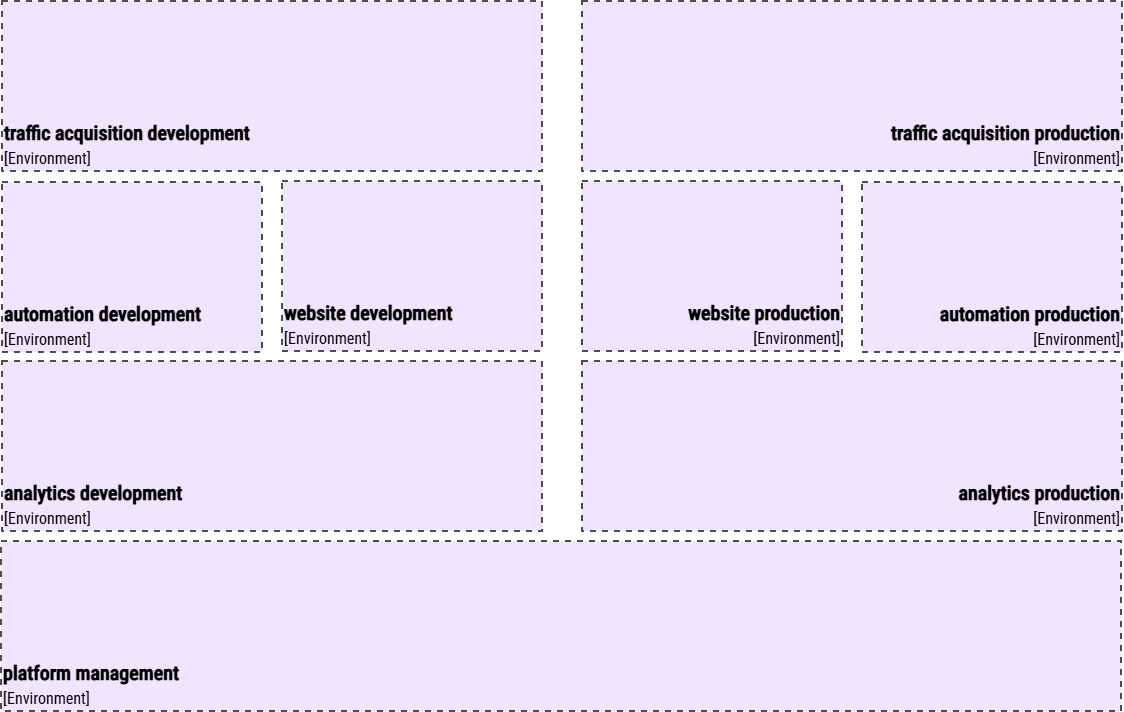

The diagram above was exported from draw.io. Its source (the exported page's mxGraphModel, read from the mxfile embedded in the PNG):
<mxGraphModel dx="558" dy="-374" grid="1" gridSize="10" guides="1" tooltips="1" connect="1" arrows="1" fold="1" page="1" pageScale="1" pageWidth="1169" pageHeight="827" math="0" shadow="0">
  <root>
    <mxCell id="0" />
    <mxCell id="1" parent="0" />
    <mxCell id="tipchKsAqBghaqb_rlFq-1" parent="1" style="rounded=0;whiteSpace=wrap;html=1;strokeColor=none;movable=1;resizable=1;rotatable=1;deletable=1;editable=1;locked=0;connectable=1;fontColor=#000000;" value="" vertex="1">
      <mxGeometry height="710" width="1120" x="4251" y="1850" as="geometry" />
    </mxCell>
    <mxCell id="tipchKsAqBghaqb_rlFq-2" parent="1" style="rounded=0;whiteSpace=wrap;html=1;strokeWidth=2;fillColor=#EFE5FF;strokeColor=#4D4D4D;verticalAlign=bottom;fontColor=#000000;dashed=1;align=right;fontFamily=Roboto Condensed;fontSource=https%3A%2F%2Ffonts.googleapis.com%2Fcss%3Ffamily%3DRoboto%2BCondensed;fontSize=20;" value="&lt;div style=&quot;&quot;&gt;&lt;b style=&quot;background-color: transparent; scrollbar-color: rgba(100, 100, 100, 0.4) rgb(255, 255, 255); text-align: center;&quot;&gt;traffic acquisition &lt;/b&gt;&lt;span style=&quot;background-color: transparent;&quot;&gt;&lt;b&gt;production&lt;/b&gt;&lt;/span&gt;&lt;/div&gt;&lt;font style=&quot;scrollbar-color: rgba(100, 100, 100, 0.4) rgb(255, 255, 255); font-size: 16px;&quot;&gt;[Environment]&lt;/font&gt;" vertex="1">
      <mxGeometry height="170" width="540" x="4831" y="1850" as="geometry" />
    </mxCell>
    <mxCell id="tipchKsAqBghaqb_rlFq-3" parent="1" style="rounded=0;whiteSpace=wrap;html=1;strokeWidth=2;fillColor=#EFE5FF;strokeColor=#4D4D4D;verticalAlign=bottom;fontColor=#000000;dashed=1;align=left;fontFamily=Roboto Condensed;fontSource=https%3A%2F%2Ffonts.googleapis.com%2Fcss%3Ffamily%3DRoboto%2BCondensed;fontSize=20;" value="&lt;div style=&quot;text-align: center;&quot;&gt;&lt;span style=&quot;background-color: transparent;&quot;&gt;&lt;b&gt;traffic acquisition development&lt;/b&gt;&lt;/span&gt;&lt;/div&gt;&lt;font style=&quot;scrollbar-color: rgba(100, 100, 100, 0.4) rgb(255, 255, 255); text-align: center; font-size: 16px;&quot;&gt;[Environment]&lt;/font&gt;" vertex="1">
      <mxGeometry height="170" width="540" x="4251" y="1850" as="geometry" />
    </mxCell>
    <mxCell id="tipchKsAqBghaqb_rlFq-4" parent="1" style="rounded=0;whiteSpace=wrap;html=1;strokeWidth=2;fillColor=#EFE5FF;strokeColor=#4D4D4D;verticalAlign=bottom;fontColor=#000000;dashed=1;align=left;fontFamily=Roboto Condensed;fontSource=https%3A%2F%2Ffonts.googleapis.com%2Fcss%3Ffamily%3DRoboto%2BCondensed;fontSize=20;" value="&lt;div style=&quot;text-align: center;&quot;&gt;&lt;span style=&quot;background-color: transparent;&quot;&gt;&lt;b&gt;automation development&lt;/b&gt;&lt;/span&gt;&lt;/div&gt;&lt;font style=&quot;scrollbar-color: rgba(100, 100, 100, 0.4) rgb(255, 255, 255); text-align: center; font-size: 16px;&quot;&gt;[Environment]&lt;/font&gt;" vertex="1">
      <mxGeometry height="170" width="260" x="4251" y="2031" as="geometry" />
    </mxCell>
    <mxCell id="tipchKsAqBghaqb_rlFq-5" parent="1" style="rounded=0;whiteSpace=wrap;html=1;strokeWidth=2;fillColor=#EFE5FF;strokeColor=#4D4D4D;verticalAlign=bottom;fontColor=#000000;dashed=1;align=right;fontFamily=Roboto Condensed;fontSource=https%3A%2F%2Ffonts.googleapis.com%2Fcss%3Ffamily%3DRoboto%2BCondensed;fontSize=20;" value="&lt;div style=&quot;&quot;&gt;&lt;b style=&quot;background-color: transparent; scrollbar-color: rgba(100, 100, 100, 0.4) rgb(255, 255, 255); text-align: center;&quot;&gt;website &lt;/b&gt;&lt;span style=&quot;background-color: transparent;&quot;&gt;&lt;b&gt;production&lt;/b&gt;&lt;/span&gt;&lt;/div&gt;&lt;font style=&quot;scrollbar-color: rgba(100, 100, 100, 0.4) rgb(255, 255, 255); font-size: 16px;&quot;&gt;[Environment]&lt;/font&gt;" vertex="1">
      <mxGeometry height="170" width="260" x="4831" y="2030" as="geometry" />
    </mxCell>
    <mxCell id="tipchKsAqBghaqb_rlFq-6" parent="1" style="rounded=0;whiteSpace=wrap;html=1;strokeWidth=2;fillColor=#EFE5FF;strokeColor=#4D4D4D;verticalAlign=bottom;fontColor=#000000;dashed=1;align=left;fontFamily=Roboto Condensed;fontSource=https%3A%2F%2Ffonts.googleapis.com%2Fcss%3Ffamily%3DRoboto%2BCondensed;fontSize=20;" value="&lt;div style=&quot;text-align: center;&quot;&gt;&lt;b style=&quot;background-color: transparent; scrollbar-color: rgba(100, 100, 100, 0.4) rgb(255, 255, 255);&quot;&gt;website &lt;/b&gt;&lt;span style=&quot;background-color: transparent;&quot;&gt;&lt;b&gt;development&lt;/b&gt;&lt;/span&gt;&lt;/div&gt;&lt;font style=&quot;scrollbar-color: rgba(100, 100, 100, 0.4) rgb(255, 255, 255); text-align: center; font-size: 16px;&quot;&gt;[Environment]&lt;/font&gt;" vertex="1">
      <mxGeometry height="170" width="260" x="4531" y="2030" as="geometry" />
    </mxCell>
    <mxCell id="tipchKsAqBghaqb_rlFq-7" parent="1" style="rounded=0;whiteSpace=wrap;html=1;strokeWidth=2;fillColor=#EFE5FF;strokeColor=#4D4D4D;verticalAlign=bottom;fontColor=#000000;dashed=1;align=right;fontFamily=Roboto Condensed;fontSource=https%3A%2F%2Ffonts.googleapis.com%2Fcss%3Ffamily%3DRoboto%2BCondensed;fontSize=20;" value="&lt;div style=&quot;&quot;&gt;&lt;span style=&quot;background-color: transparent;&quot;&gt;&lt;b&gt;analytics production&lt;/b&gt;&lt;/span&gt;&lt;/div&gt;&lt;font style=&quot;scrollbar-color: rgba(100, 100, 100, 0.4) rgb(255, 255, 255); font-size: 16px;&quot;&gt;[Environment]&lt;/font&gt;" vertex="1">
      <mxGeometry height="170" width="540" x="4831" y="2210" as="geometry" />
    </mxCell>
    <mxCell id="tipchKsAqBghaqb_rlFq-8" parent="1" style="rounded=0;whiteSpace=wrap;html=1;strokeWidth=2;fillColor=#EFE5FF;strokeColor=#4D4D4D;verticalAlign=bottom;fontColor=#000000;dashed=1;align=left;fontFamily=Roboto Condensed;fontSource=https%3A%2F%2Ffonts.googleapis.com%2Fcss%3Ffamily%3DRoboto%2BCondensed;fontSize=20;" value="&lt;div style=&quot;text-align: center;&quot;&gt;&lt;span style=&quot;background-color: transparent;&quot;&gt;&lt;b&gt;analytics development&lt;/b&gt;&lt;/span&gt;&lt;/div&gt;&lt;font style=&quot;scrollbar-color: rgba(100, 100, 100, 0.4) rgb(255, 255, 255); text-align: center; font-size: 16px;&quot;&gt;[Environment]&lt;/font&gt;" vertex="1">
      <mxGeometry height="170" width="540" x="4251" y="2210" as="geometry" />
    </mxCell>
    <mxCell id="tipchKsAqBghaqb_rlFq-16" parent="1" style="rounded=0;whiteSpace=wrap;html=1;strokeWidth=2;fillColor=#EFE5FF;strokeColor=#4D4D4D;verticalAlign=bottom;fontColor=#000000;dashed=1;align=right;fontFamily=Roboto Condensed;fontSource=https%3A%2F%2Ffonts.googleapis.com%2Fcss%3Ffamily%3DRoboto%2BCondensed;fontSize=20;" value="&lt;div style=&quot;&quot;&gt;&lt;b style=&quot;background-color: transparent; scrollbar-color: rgba(100, 100, 100, 0.4) rgb(255, 255, 255); text-align: center;&quot;&gt;automation &lt;/b&gt;&lt;span style=&quot;background-color: transparent;&quot;&gt;&lt;b&gt;production&lt;/b&gt;&lt;/span&gt;&lt;/div&gt;&lt;font style=&quot;scrollbar-color: rgba(100, 100, 100, 0.4) rgb(255, 255, 255); font-size: 16px;&quot;&gt;[Environment]&lt;/font&gt;" vertex="1">
      <mxGeometry height="170" width="260" x="5111" y="2031" as="geometry" />
    </mxCell>
    <mxCell id="tipchKsAqBghaqb_rlFq-22" parent="1" style="rounded=0;whiteSpace=wrap;html=1;strokeWidth=2;fillColor=#EFE5FF;strokeColor=#4D4D4D;verticalAlign=bottom;fontColor=#000000;dashed=1;align=left;fontFamily=Roboto Condensed;fontSource=https%3A%2F%2Ffonts.googleapis.com%2Fcss%3Ffamily%3DRoboto%2BCondensed;fontSize=20;" value="&lt;div style=&quot;text-align: center;&quot;&gt;&lt;b&gt;platform management&lt;/b&gt;&lt;/div&gt;&lt;font style=&quot;scrollbar-color: rgba(100, 100, 100, 0.4) rgb(255, 255, 255); text-align: center; font-size: 16px;&quot;&gt;[Environment]&lt;/font&gt;" vertex="1">
      <mxGeometry height="170" width="1120" x="4250" y="2390" as="geometry" />
    </mxCell>
  </root>
</mxGraphModel>